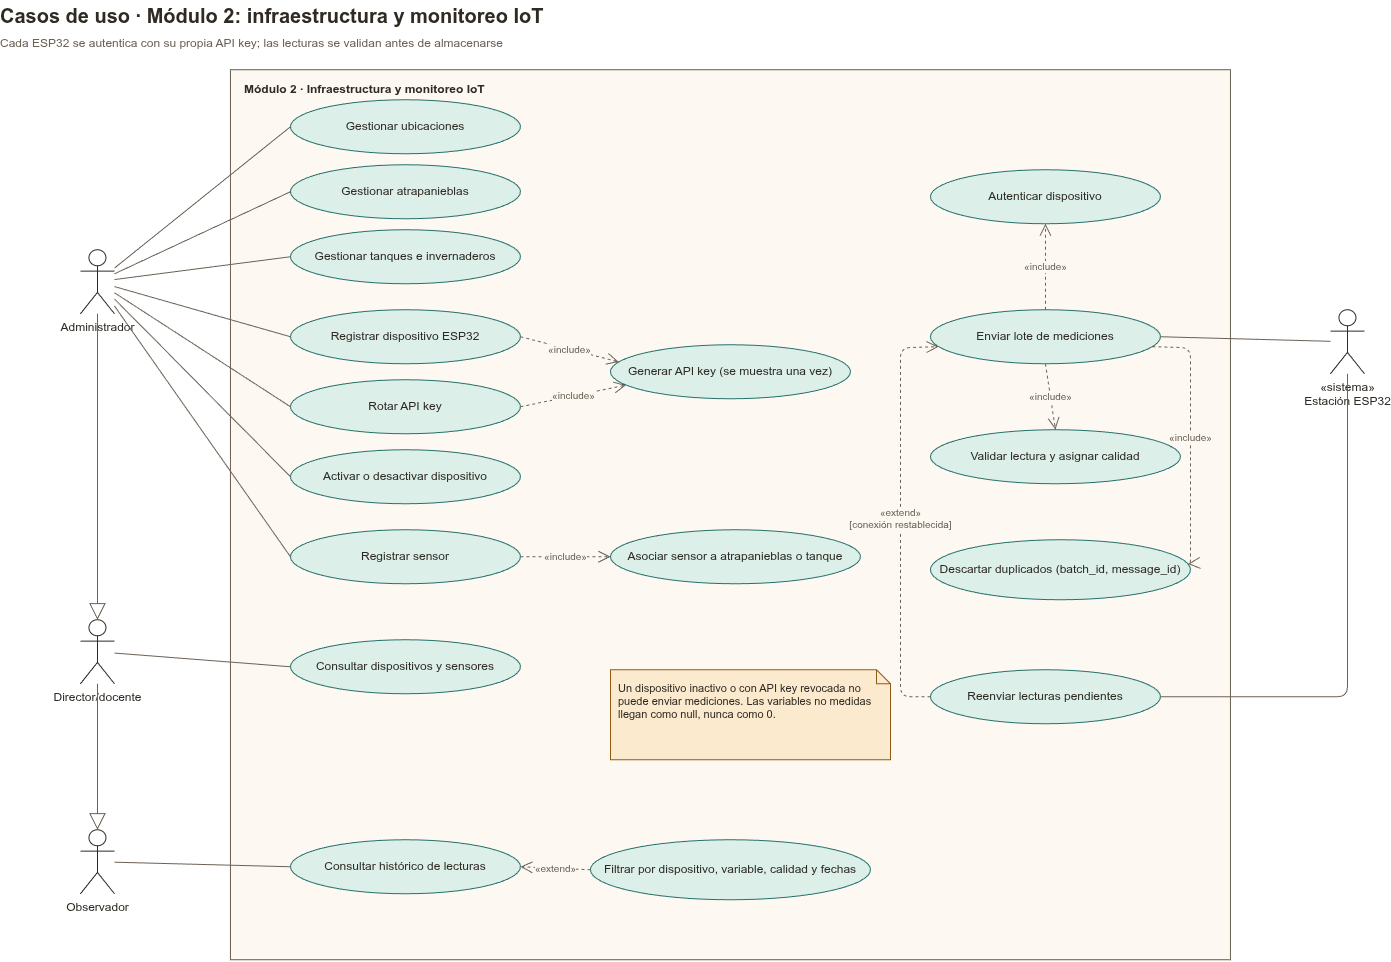

The diagram above was exported from draw.io. Its source (the exported page's mxGraphModel, read from the mxfile embedded in the PNG):
<mxGraphModel dx="1647" dy="1012" grid="1" gridSize="10" guides="1" tooltips="1" connect="1" arrows="1" fold="1" page="1" pageScale="1" pageWidth="1500" pageHeight="1000" background="#ffffff" math="0" shadow="0">
  <root>
    <mxCell id="0" />
    <mxCell id="1" parent="0" />
    <mxCell id="c2" parent="1" style="text;html=1;align=left;verticalAlign=top;spacing=0;fontFamily=Helvetica;fontSize=12;fontColor=#2f2a24;fontSize=20;" value="&lt;b&gt;Casos de uso · Módulo 2: infraestructura y monitoreo IoT&lt;/b&gt;&lt;br&gt;&lt;span style=&quot;font-size:12px;color:#6b6155&quot;&gt;Cada ESP32 se autentica con su propia API key; las lecturas se validan antes de almacenarse&lt;/span&gt;" vertex="1">
      <mxGeometry height="56" width="1300" x="30" y="20" as="geometry" />
    </mxCell>
    <mxCell id="c3" parent="1" style="rounded=0;whiteSpace=wrap;html=1;verticalAlign=top;align=left;spacingLeft=12;spacingTop=6;fillColor=#fdf9f2;strokeColor=#6b6155;fontFamily=Helvetica;fontSize=12;fontColor=#2f2a24;" value="&lt;b&gt;Módulo 2 · Infraestructura y monitoreo IoT&lt;/b&gt;" vertex="1">
      <mxGeometry height="890" width="1000" x="260" y="90" as="geometry" />
    </mxCell>
    <mxCell id="c4" parent="1" style="shape=umlActor;verticalLabelPosition=bottom;verticalAlign=top;html=1;outlineConnect=0;strokeColor=#2f2a24;fillColor=#ffffff;fontFamily=Helvetica;fontSize=12;fontColor=#2f2a24;" value="Administrador" vertex="1">
      <mxGeometry height="64" width="34" x="110" y="270" as="geometry" />
    </mxCell>
    <mxCell id="c5" parent="1" style="shape=umlActor;verticalLabelPosition=bottom;verticalAlign=top;html=1;outlineConnect=0;strokeColor=#2f2a24;fillColor=#ffffff;fontFamily=Helvetica;fontSize=12;fontColor=#2f2a24;" value="Director/docente" vertex="1">
      <mxGeometry height="64" width="34" x="110" y="640" as="geometry" />
    </mxCell>
    <mxCell id="c6" parent="1" style="shape=umlActor;verticalLabelPosition=bottom;verticalAlign=top;html=1;outlineConnect=0;strokeColor=#2f2a24;fillColor=#ffffff;fontFamily=Helvetica;fontSize=12;fontColor=#2f2a24;" value="Observador" vertex="1">
      <mxGeometry height="64" width="34" x="110" y="850" as="geometry" />
    </mxCell>
    <mxCell id="c7" parent="1" style="shape=umlActor;verticalLabelPosition=bottom;verticalAlign=top;html=1;outlineConnect=0;strokeColor=#2f2a24;fillColor=#ffffff;fontFamily=Helvetica;fontSize=12;fontColor=#2f2a24;" value="«sistema»&lt;br&gt;Estación ESP32" vertex="1">
      <mxGeometry height="64" width="34" x="1360" y="330" as="geometry" />
    </mxCell>
    <mxCell id="c8" parent="1" style="ellipse;whiteSpace=wrap;html=1;fillColor=#dcefe9;strokeColor=#26716a;fontFamily=Helvetica;fontSize=12;fontColor=#2f2a24;" value="Gestionar ubicaciones" vertex="1">
      <mxGeometry height="54" width="230" x="320" y="120" as="geometry" />
    </mxCell>
    <mxCell id="c9" parent="1" style="ellipse;whiteSpace=wrap;html=1;fillColor=#dcefe9;strokeColor=#26716a;fontFamily=Helvetica;fontSize=12;fontColor=#2f2a24;" value="Gestionar atrapanieblas" vertex="1">
      <mxGeometry height="54" width="230" x="320" y="185" as="geometry" />
    </mxCell>
    <mxCell id="c10" parent="1" style="ellipse;whiteSpace=wrap;html=1;fillColor=#dcefe9;strokeColor=#26716a;fontFamily=Helvetica;fontSize=12;fontColor=#2f2a24;" value="Gestionar tanques e invernaderos" vertex="1">
      <mxGeometry height="54" width="230" x="320" y="250" as="geometry" />
    </mxCell>
    <mxCell id="c11" parent="1" style="ellipse;whiteSpace=wrap;html=1;fillColor=#dcefe9;strokeColor=#26716a;fontFamily=Helvetica;fontSize=12;fontColor=#2f2a24;" value="Registrar dispositivo ESP32" vertex="1">
      <mxGeometry height="54" width="230" x="320" y="330" as="geometry" />
    </mxCell>
    <mxCell id="c12" parent="1" style="ellipse;whiteSpace=wrap;html=1;fillColor=#dcefe9;strokeColor=#26716a;fontFamily=Helvetica;fontSize=12;fontColor=#2f2a24;" value="Rotar API key" vertex="1">
      <mxGeometry height="54" width="230" x="320" y="400" as="geometry" />
    </mxCell>
    <mxCell id="c13" parent="1" style="ellipse;whiteSpace=wrap;html=1;fillColor=#dcefe9;strokeColor=#26716a;fontFamily=Helvetica;fontSize=12;fontColor=#2f2a24;" value="Activar o desactivar dispositivo" vertex="1">
      <mxGeometry height="54" width="230" x="320" y="470" as="geometry" />
    </mxCell>
    <mxCell id="c14" parent="1" style="ellipse;whiteSpace=wrap;html=1;fillColor=#dcefe9;strokeColor=#26716a;fontFamily=Helvetica;fontSize=12;fontColor=#2f2a24;" value="Registrar sensor" vertex="1">
      <mxGeometry height="54" width="230" x="320" y="550" as="geometry" />
    </mxCell>
    <mxCell id="c15" parent="1" style="ellipse;whiteSpace=wrap;html=1;fillColor=#dcefe9;strokeColor=#26716a;fontFamily=Helvetica;fontSize=12;fontColor=#2f2a24;" value="Consultar dispositivos y sensores" vertex="1">
      <mxGeometry height="54" width="230" x="320" y="660" as="geometry" />
    </mxCell>
    <mxCell id="c16" parent="1" style="ellipse;whiteSpace=wrap;html=1;fillColor=#dcefe9;strokeColor=#26716a;fontFamily=Helvetica;fontSize=12;fontColor=#2f2a24;" value="Consultar histórico de lecturas" vertex="1">
      <mxGeometry height="54" width="230" x="320" y="860" as="geometry" />
    </mxCell>
    <mxCell id="c17" parent="1" style="ellipse;whiteSpace=wrap;html=1;fillColor=#dcefe9;strokeColor=#26716a;fontFamily=Helvetica;fontSize=12;fontColor=#2f2a24;" value="Generar API key (se muestra una vez)" vertex="1">
      <mxGeometry height="54" width="240" x="640" y="365" as="geometry" />
    </mxCell>
    <mxCell id="c18" parent="1" style="ellipse;whiteSpace=wrap;html=1;fillColor=#dcefe9;strokeColor=#26716a;fontFamily=Helvetica;fontSize=12;fontColor=#2f2a24;" value="Asociar sensor a atrapanieblas o tanque" vertex="1">
      <mxGeometry height="54" width="250" x="640" y="550" as="geometry" />
    </mxCell>
    <mxCell id="c19" parent="1" style="ellipse;whiteSpace=wrap;html=1;fillColor=#dcefe9;strokeColor=#26716a;fontFamily=Helvetica;fontSize=12;fontColor=#2f2a24;" value="Filtrar por dispositivo, variable, calidad y fechas" vertex="1">
      <mxGeometry height="60" width="280" x="620" y="860" as="geometry" />
    </mxCell>
    <mxCell id="c20" parent="1" style="ellipse;whiteSpace=wrap;html=1;fillColor=#dcefe9;strokeColor=#26716a;fontFamily=Helvetica;fontSize=12;fontColor=#2f2a24;" value="Enviar lote de mediciones" vertex="1">
      <mxGeometry height="54" width="230" x="960" y="330" as="geometry" />
    </mxCell>
    <mxCell id="c21" parent="1" style="ellipse;whiteSpace=wrap;html=1;fillColor=#dcefe9;strokeColor=#26716a;fontFamily=Helvetica;fontSize=12;fontColor=#2f2a24;" value="Autenticar dispositivo" vertex="1">
      <mxGeometry height="54" width="230" x="960" y="190" as="geometry" />
    </mxCell>
    <mxCell id="c22" parent="1" style="ellipse;whiteSpace=wrap;html=1;fillColor=#dcefe9;strokeColor=#26716a;fontFamily=Helvetica;fontSize=12;fontColor=#2f2a24;" value="Validar lectura y asignar calidad" vertex="1">
      <mxGeometry height="54" width="250" x="960" y="450" as="geometry" />
    </mxCell>
    <mxCell id="c23" parent="1" style="ellipse;whiteSpace=wrap;html=1;fillColor=#dcefe9;strokeColor=#26716a;fontFamily=Helvetica;fontSize=12;fontColor=#2f2a24;" value="Descartar duplicados (batch_id, message_id)" vertex="1">
      <mxGeometry height="60" width="260" x="960" y="560" as="geometry" />
    </mxCell>
    <mxCell id="c24" parent="1" style="ellipse;whiteSpace=wrap;html=1;fillColor=#dcefe9;strokeColor=#26716a;fontFamily=Helvetica;fontSize=12;fontColor=#2f2a24;" value="Reenviar lecturas pendientes" vertex="1">
      <mxGeometry height="54" width="230" x="960" y="690" as="geometry" />
    </mxCell>
    <mxCell id="c25" edge="1" parent="1" source="c4" style="html=1;endArrow=none;strokeColor=#6b6155;entryX=0;entryY=0.5;" target="c8" value="">
      <mxGeometry relative="1" as="geometry" />
    </mxCell>
    <mxCell id="c26" edge="1" parent="1" source="c4" style="html=1;endArrow=none;strokeColor=#6b6155;entryX=0;entryY=0.5;" target="c9" value="">
      <mxGeometry relative="1" as="geometry" />
    </mxCell>
    <mxCell id="c27" edge="1" parent="1" source="c4" style="html=1;endArrow=none;strokeColor=#6b6155;entryX=0;entryY=0.5;" target="c10" value="">
      <mxGeometry relative="1" as="geometry" />
    </mxCell>
    <mxCell id="c28" edge="1" parent="1" source="c4" style="html=1;endArrow=none;strokeColor=#6b6155;entryX=0;entryY=0.5;" target="c11" value="">
      <mxGeometry relative="1" as="geometry" />
    </mxCell>
    <mxCell id="c29" edge="1" parent="1" source="c4" style="html=1;endArrow=none;strokeColor=#6b6155;entryX=0;entryY=0.5;" target="c12" value="">
      <mxGeometry relative="1" as="geometry" />
    </mxCell>
    <mxCell id="c30" edge="1" parent="1" source="c4" style="html=1;endArrow=none;strokeColor=#6b6155;entryX=0;entryY=0.5;" target="c13" value="">
      <mxGeometry relative="1" as="geometry" />
    </mxCell>
    <mxCell id="c31" edge="1" parent="1" source="c4" style="html=1;endArrow=none;strokeColor=#6b6155;entryX=0;entryY=0.5;" target="c14" value="">
      <mxGeometry relative="1" as="geometry" />
    </mxCell>
    <mxCell id="c32" edge="1" parent="1" source="c5" style="html=1;endArrow=none;strokeColor=#6b6155;entryX=0;entryY=0.5;" target="c15" value="">
      <mxGeometry relative="1" as="geometry" />
    </mxCell>
    <mxCell id="c33" edge="1" parent="1" source="c6" style="html=1;endArrow=none;strokeColor=#6b6155;entryX=0;entryY=0.5;" target="c16" value="">
      <mxGeometry relative="1" as="geometry" />
    </mxCell>
    <mxCell id="c34" edge="1" parent="1" source="c7" style="html=1;endArrow=none;strokeColor=#6b6155;entryX=1;entryY=0.5;" target="c20" value="">
      <mxGeometry relative="1" as="geometry" />
    </mxCell>
    <mxCell id="c35" edge="1" parent="1" source="c7" style="html=1;endArrow=none;strokeColor=#6b6155;exitX=0.5;exitY=1;entryX=1;entryY=0.5;" target="c24" value="">
      <mxGeometry relative="1" as="geometry">
        <Array as="points">
          <mxPoint x="1377" y="717" />
        </Array>
      </mxGeometry>
    </mxCell>
    <mxCell id="c36" edge="1" parent="1" source="c4" style="html=1;endArrow=block;endFill=0;endSize=14;strokeColor=#6b6155;exitX=0.5;exitY=1;entryX=0.5;entryY=0;" target="c5" value="">
      <mxGeometry relative="1" as="geometry" />
    </mxCell>
    <mxCell id="c37" edge="1" parent="1" source="c5" style="html=1;endArrow=block;endFill=0;endSize=14;strokeColor=#6b6155;exitX=0.5;exitY=1;entryX=0.5;entryY=0;" target="c6" value="">
      <mxGeometry relative="1" as="geometry" />
    </mxCell>
    <mxCell id="c38" edge="1" parent="1" source="c11" style="html=1;dashed=1;endArrow=open;endSize=10;strokeColor=#6b6155;fontFamily=Helvetica;fontSize=12;fontColor=#2f2a24;fontSize=10;fontColor=#6b6155;labelBackgroundColor=#fdf9f2;exitX=1;exitY=0.5;entryX=0;entryY=0.3;" target="c17" value="«include»">
      <mxGeometry relative="1" as="geometry" />
    </mxCell>
    <mxCell id="c39" edge="1" parent="1" source="c12" style="html=1;dashed=1;endArrow=open;endSize=10;strokeColor=#6b6155;fontFamily=Helvetica;fontSize=12;fontColor=#2f2a24;fontSize=10;fontColor=#6b6155;labelBackgroundColor=#fdf9f2;exitX=1;exitY=0.5;entryX=0;entryY=0.8;" target="c17" value="«include»">
      <mxGeometry relative="1" as="geometry" />
    </mxCell>
    <mxCell id="c40" edge="1" parent="1" source="c14" style="html=1;dashed=1;endArrow=open;endSize=10;strokeColor=#6b6155;fontFamily=Helvetica;fontSize=12;fontColor=#2f2a24;fontSize=10;fontColor=#6b6155;labelBackgroundColor=#fdf9f2;exitX=1;exitY=0.5;entryX=0;entryY=0.5;" target="c18" value="«include»">
      <mxGeometry relative="1" as="geometry" />
    </mxCell>
    <mxCell id="c41" edge="1" parent="1" source="c19" style="html=1;dashed=1;endArrow=open;endSize=10;strokeColor=#6b6155;fontFamily=Helvetica;fontSize=12;fontColor=#2f2a24;fontSize=10;fontColor=#6b6155;labelBackgroundColor=#fdf9f2;exitX=0;exitY=0.5;entryX=1;entryY=0.5;" target="c16" value="«extend»">
      <mxGeometry relative="1" as="geometry" />
    </mxCell>
    <mxCell id="c42" edge="1" parent="1" source="c20" style="html=1;dashed=1;endArrow=open;endSize=10;strokeColor=#6b6155;fontFamily=Helvetica;fontSize=12;fontColor=#2f2a24;fontSize=10;fontColor=#6b6155;labelBackgroundColor=#fdf9f2;exitX=0.5;exitY=0;entryX=0.5;entryY=1;" target="c21" value="«include»">
      <mxGeometry relative="1" as="geometry" />
    </mxCell>
    <mxCell id="c43" edge="1" parent="1" source="c20" style="html=1;dashed=1;endArrow=open;endSize=10;strokeColor=#6b6155;fontFamily=Helvetica;fontSize=12;fontColor=#2f2a24;fontSize=10;fontColor=#6b6155;labelBackgroundColor=#fdf9f2;exitX=0.5;exitY=1;entryX=0.5;entryY=0;" target="c22" value="«include»">
      <mxGeometry relative="1" as="geometry" />
    </mxCell>
    <mxCell id="c44" edge="1" parent="1" source="c20" style="html=1;dashed=1;endArrow=open;endSize=10;strokeColor=#6b6155;fontFamily=Helvetica;fontSize=12;fontColor=#2f2a24;fontSize=10;fontColor=#6b6155;labelBackgroundColor=#fdf9f2;exitX=1;exitY=0.7;entryX=1;entryY=0.4;" target="c23" value="«include»">
      <mxGeometry relative="1" as="geometry">
        <Array as="points">
          <mxPoint x="1220" y="368" />
          <mxPoint x="1220" y="584" />
        </Array>
      </mxGeometry>
    </mxCell>
    <mxCell id="c45" edge="1" parent="1" source="c24" style="html=1;dashed=1;endArrow=open;endSize=10;strokeColor=#6b6155;fontFamily=Helvetica;fontSize=12;fontColor=#2f2a24;fontSize=10;fontColor=#6b6155;labelBackgroundColor=#fdf9f2;exitX=0;exitY=0.5;entryX=0;entryY=0.7;" target="c20" value="«extend»&lt;br&gt;[conexión restablecida]">
      <mxGeometry relative="1" as="geometry">
        <Array as="points">
          <mxPoint x="930" y="717" />
          <mxPoint x="930" y="368" />
        </Array>
      </mxGeometry>
    </mxCell>
    <mxCell id="c46" parent="1" style="shape=note;whiteSpace=wrap;html=1;size=14;align=left;verticalAlign=top;spacing=8;fillColor=#fbeacd;strokeColor=#8f5b12;fontFamily=Helvetica;fontSize=12;fontColor=#2f2a24;fontSize=11;" value="Un dispositivo inactivo o con API key revocada no puede enviar mediciones. Las variables no medidas llegan como null, nunca como 0." vertex="1">
      <mxGeometry height="90" width="280" x="640" y="690" as="geometry" />
    </mxCell>
  </root>
</mxGraphModel>